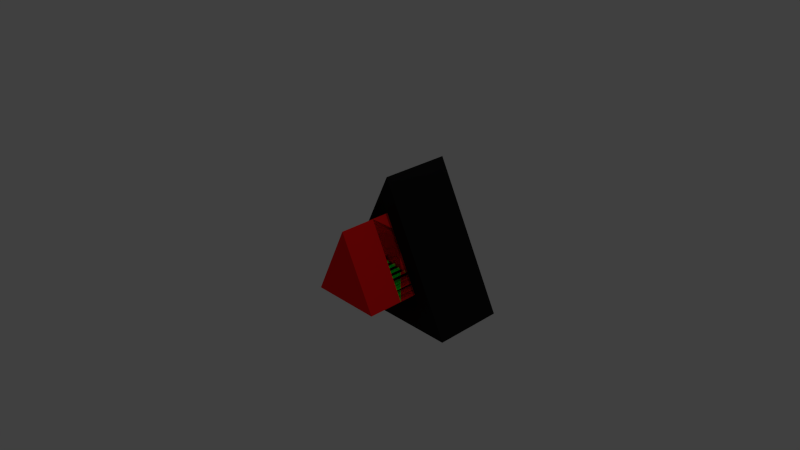 # Source: Button-Pyramid.blend  (saved by Blender 2.78.0; exported with 4.5.12 LTS)
import bpy
from mathutils import Matrix  # noqa: F401  (used for matrix-valued properties, if any)

bpy.ops.wm.read_factory_settings(use_empty=True)
scene = bpy.context.scene
scene.name = 'Scene'

# ---- collections
col_collection_1 = bpy.data.collections.new('Collection 1'); scene.collection.children.link(col_collection_1)

# ---- materials (node trees are filled in below, after node groups)
mat_button_pyramid_front_pressed = bpy.data.materials.new('Button-Pyramid-Front-Pressed')
mat_button_pyramid_front_pressed.alpha_threshold = 0.0
mat_button_pyramid_front_pressed.use_transparent_shadow = False
mat_button_pyramid_front_pressed.diffuse_color = (0.0, 1.0, 0.03172, 1.0)
mat_button_pyramid_front_pressed.roughness = 0.5
mat_button_pyramid_front_pressed.line_color = (0.0, 0.0, 0.0, 1.0)
mat_button_pyramid_base = bpy.data.materials.new('Button-Pyramid-Base')
mat_button_pyramid_base.alpha_threshold = 0.0
mat_button_pyramid_base.use_transparent_shadow = False
mat_button_pyramid_base.diffuse_color = (0.01, 0.01, 0.01, 1.0)
mat_button_pyramid_base.roughness = 0.5
mat_button_pyramid_front_unpressed = bpy.data.materials.new('Button-Pyramid-Front-Unpressed')
mat_button_pyramid_front_unpressed.alpha_threshold = 0.0
mat_button_pyramid_front_unpressed.use_transparent_shadow = False
mat_button_pyramid_front_unpressed.diffuse_color = (1.0, 0.01, 0.01, 1.0)
mat_button_pyramid_front_unpressed.roughness = 0.5
mat_button_pyramid_front_unpressed.line_color = (0.0, 0.0, 0.0, 1.0)

# ---- material node trees

# ---- world
world_world = bpy.data.worlds.new('World'); scene.world = world_world
world_world.color = (0.05088, 0.05088, 0.05088)
world_world.use_sun_shadow = False
world_world.sun_shadow_jitter_overblur = 0.0
world_world.cycles.sampling_method = 'NONE'
world_world.cycles.sample_map_resolution = 256

# ---- cameras
cam_camera = bpy.data.cameras.new('Camera')
cam_camera.clip_end = 100.0
cam_camera.lens = 35.0
cam_camera.sensor_width = 32.0
cam_camera.sensor_height = 18.0
cam_camera.ortho_scale = 7.314
cam_camera.dof.focus_distance = 0.0
cam_camera.dof.aperture_fstop = 128.0

# ---- lights
light_lamp = bpy.data.lights.new('Lamp', 'POINT')
light_lamp.transmission_factor = 0.0
light_lamp.cutoff_distance = 30.0
light_lamp.energy = 100.0
light_lamp.shadow_buffer_clip_start = 1.001
light_lamp.shadow_soft_size = 0.1
light_lamp.shadow_maximum_resolution = 0.006
light_lamp.use_absolute_resolution = True
light_lamp.cycles.use_multiple_importance_sampling = False

# ---- meshes
me_cube_002 = bpy.data.meshes.new('Cube.002')
me_cube_002.from_pydata([(0.5, 0.5, -0.5), (0.5, -0.5, -0.5), (-0.5, -0.5, -0.5), (-0.5, 0.5, -0.5), (1.341e-07, 0.5, 0.5), (-2.533e-07, -0.5, 0.5)], [], [(0, 1, 2, 3), (0, 4, 5, 1), (1, 5, 2), (2, 5, 4, 3), (4, 0, 3)])
me_cube_002.materials.append(mat_button_pyramid_front_pressed)
me_cube_002.use_remesh_preserve_volume = False
me_cube_002.use_remesh_preserve_attributes = False
me_cube_002.use_mirror_vertex_groups = False
me_cube_002.update()
me_cube_001 = bpy.data.meshes.new('Cube.001')
me_cube_001.from_pydata([(-1.0, -0.5, -1.0), (0.0, -0.5, 1.0), (-1.0, 0.5, -1.0), (0.0, 0.5, 1.0), (1.0, -0.5, -1.0), (1.0, 0.5, -1.0)], [], [(1, 3, 2, 0), (3, 5, 2), (3, 1, 4, 5), (1, 0, 4), (0, 2, 5, 4)])
me_cube_001.materials.append(mat_button_pyramid_base)
me_cube_001.use_remesh_preserve_volume = False
me_cube_001.use_remesh_preserve_attributes = False
me_cube_001.use_mirror_vertex_groups = False
me_cube_001.update()
me_cube = bpy.data.meshes.new('Cube')
me_cube.from_pydata([(0.5, 0.5, -0.5), (0.5, -0.5, -0.5), (-0.5, -0.5, -0.5), (-0.5, 0.5, -0.5), (1.341e-07, 0.5, 0.5), (-2.533e-07, -0.5, 0.5)], [], [(0, 1, 2, 3), (0, 4, 5, 1), (1, 5, 2), (2, 5, 4, 3), (4, 0, 3)])
me_cube.materials.append(mat_button_pyramid_front_unpressed)
me_cube.use_remesh_preserve_volume = False
me_cube.use_remesh_preserve_attributes = False
me_cube.use_mirror_vertex_groups = False
me_cube.update()

# ---- objects
ob_pressedbutton = bpy.data.objects.new('PressedButton', me_cube_002)
ob_buttonbase = bpy.data.objects.new('ButtonBase', me_cube_001)
ob_unpressedbutton = bpy.data.objects.new('UnpressedButton', me_cube)
ob_lamp = bpy.data.objects.new('Lamp', light_lamp)
ob_camera = bpy.data.objects.new('Camera', cam_camera)

# ---- transforms, parenting, visibility, modifiers, constraints
ob_pressedbutton.location = (0.0, 0.5, 0.0)
ob_pressedbutton.lock_rotations_4d = False
ob_pressedbutton.empty_display_type = 'ARROWS'
ob_pressedbutton.hide_viewport = True
ob_pressedbutton.lineart.crease_threshold = 0.0
ob_buttonbase.location = (0.0, 0.75, 0.0)
ob_buttonbase.lineart.crease_threshold = 0.0
ob_unpressedbutton.location = (0.0, 0.0, 0.0)
ob_unpressedbutton.lock_rotations_4d = False
ob_unpressedbutton.empty_display_type = 'ARROWS'
ob_unpressedbutton.lineart.crease_threshold = 0.0
ob_lamp.location = (4.076, 1.005, 5.904)
ob_lamp.rotation_euler = (0.6503, 0.05522, 1.866)
ob_lamp.lock_rotations_4d = False
ob_lamp.empty_display_type = 'ARROWS'
ob_lamp.color = (0.0, 0.0, 0.0, 0.0)
ob_lamp.lineart.crease_threshold = 0.0
ob_camera.location = (7.481, -6.508, 5.344)
ob_camera.rotation_euler = (1.109, 0.01082, 0.8149)
ob_camera.lock_rotations_4d = False
ob_camera.empty_display_type = 'ARROWS'
ob_camera.color = (0.0, 0.0, 0.0, 0.0)
ob_camera.display_type = 'WIRE'
ob_camera.lineart.crease_threshold = 0.0

# ---- collection membership
col_collection_1.objects.link(ob_pressedbutton)
col_collection_1.objects.link(ob_buttonbase)
col_collection_1.objects.link(ob_unpressedbutton)
col_collection_1.objects.link(ob_lamp)
col_collection_1.objects.link(ob_camera)

# ---- scene / render settings (as saved in the file)
scene.camera = ob_camera
scene.frame_start = 1; scene.frame_end = 42; scene.frame_set(0)
scene.render.engine = 'BLENDER_EEVEE_NEXT'
scene.render.resolution_percentage = 50
scene.render.dither_intensity = 0.0
scene.cycles.use_denoising = False
scene.cycles.samples = 10
scene.cycles.sampling_pattern = 'TABULATED_SOBOL'
scene.cycles.light_sampling_threshold = 0.0
scene.cycles.use_adaptive_sampling = False
scene.cycles.use_light_tree = False
scene.cycles.blur_glossy = 0.0
scene.cycles.pixel_filter_type = 'GAUSSIAN'
scene.cycles.sample_clamp_indirect = 0.0
scene.view_settings.view_transform = 'Standard'
bpy.context.view_layer.update()
